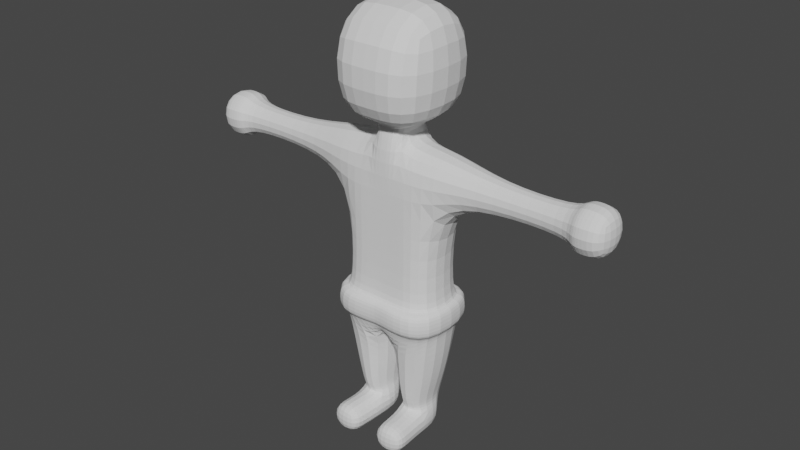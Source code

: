# Source: personaje.blend  (saved by Blender 3.2.14; exported with 4.5.12 LTS)
import bpy
from mathutils import Matrix  # noqa: F401  (used for matrix-valued properties, if any)

bpy.ops.wm.read_factory_settings(use_empty=True)
scene = bpy.context.scene
scene.name = 'Scene'

# ---- collections
col_collection = bpy.data.collections.new('Collection'); scene.collection.children.link(col_collection)

# ---- world
world_world = bpy.data.worlds.new('World'); scene.world = world_world
world_world.use_nodes = True; world_world.node_tree.nodes.clear()
_N = world_world.node_tree.nodes; _L = world_world.node_tree.links
n0 = _N.new('ShaderNodeOutputWorld'); n0.name = 'World Output'; n0.location = (300, 300)
n1 = _N.new('ShaderNodeBackground'); n1.name = 'Background'; n1.location = (10, 300)
n1.inputs[0].default_value = (0.05088, 0.05088, 0.05088, 1.0)
_L.new(n1.outputs[0], n0.inputs[0])
n0.is_active_output = True
world_world.color = (0.05088, 0.05088, 0.05088)
world_world.use_sun_shadow = False
world_world.sun_shadow_jitter_overblur = 0.0

# ---- meshes
me_cubo = bpy.data.meshes.new('Cubo')
me_cubo.from_pydata([(0.4411, -0.2507, 1.338), (0.4411, 0.2507, 1.338), (0.4411, 0.2507, 2.186), (0.4411, 0.2507, 2.683), (0.1278, -0.1278, 2.873), (0.4737, -0.4737, 3.82), (0.1278, 0.1278, 2.873), (0.4737, 0.4737, 3.82), (0.4411, -0.2507, 2.186), (0.4411, -0.2507, 2.683), (0.4737, 0.4737, 2.873), (0.4737, -0.4737, 2.873), (0.9319, 0.1253, 2.31), (0.9319, -0.1253, 2.31), (0.1278, 0.2507, 2.683), (0.1278, -0.2507, 2.683), (0.9319, 0.1253, 2.559), (0.9319, -0.1253, 2.559), (0.1278, 0.2507, 2.186), (0.1278, -0.2507, 2.186), (0.0, 0.4737, 2.873), (0.0, 0.4737, 3.82), (0.0, -0.4737, 2.873), (0.0, -0.4737, 3.82), (0.0, 0.1278, 2.873), (0.0, -0.1278, 2.873), (0.0, 0.2507, 2.683), (0.0, -0.2507, 2.683), (0.0, 0.2507, 2.186), (0.0, -0.2507, 2.186), (0.1278, -0.2507, 1.338), (0.1278, 0.2507, 1.338), (0.0, -0.2507, 1.338), (0.0, 0.2507, 1.338), (0.0, 0.3453, 1.302), (0.0, 0.3453, 1.107), (0.5379, -0.3453, 1.302), (0.1764, -0.3846, 1.302), (0.5379, 0.3453, 1.302), (0.0, -0.3453, 1.302), (0.1764, 0.3846, 1.302), (0.5379, -0.3453, 1.107), (0.1764, -0.3846, 1.107), (0.5379, 0.3453, 1.107), (0.0, -0.3453, 1.107), (0.1764, 0.3846, 1.107), (0.1521, -0.3176, 1.32), (0.0, -0.298, 1.32), (0.0, 0.298, 1.32), (0.1521, 0.3176, 1.32), (0.4895, -0.298, 1.32), (0.4895, 0.298, 1.32), (0.0, 0.2769, 1.107), (0.4785, -0.2769, 1.107), (0.1886, -0.3083, 1.107), (0.4785, 0.2769, 1.107), (0.0, -0.2769, 1.107), (0.1886, 0.3083, 1.107), (0.0, 0.2769, 1.001), (0.4785, -0.2769, 0.912), (0.02428, -0.3083, 0.912), (0.4785, 0.2769, 0.912), (0.0, -0.2769, 1.001), (0.02428, 0.3083, 0.912), (0.3289, -0.2127, 0.3255), (0.09929, -0.2369, 0.3255), (0.3289, 0.2127, 0.3255), (0.09929, 0.2369, 0.3255), (0.3635, -0.1411, 0.2658), (0.06467, -0.1571, 0.2658), (0.3635, 0.1411, 0.2658), (0.06467, 0.1571, 0.2658), (0.3635, -0.1411, 0.0008472), (0.06467, -0.1571, 0.0008472), (0.3635, 0.1411, 0.0008472), (0.06467, 0.1571, 0.0008472), (0.3901, -0.5154, 0.2658), (0.09134, -0.5314, 0.2658), (0.3901, -0.5154, 0.0008472), (0.09134, -0.5314, 0.0008472), (0.3792, -0.3624, 0.0008472), (0.08044, -0.3785, 0.0008472), (0.3792, -0.3624, 0.2658), (0.08044, -0.3785, 0.2658), (1.585, -0.1253, 2.31), (1.585, -0.1253, 2.559), (1.585, 0.1253, 2.31), (1.585, 0.1253, 2.559), (1.932, -0.1946, 2.242), (1.932, -0.1946, 2.627), (1.932, 0.1946, 2.242), (1.932, 0.1946, 2.627), (1.655, -0.2039, 2.637), (1.655, 0.2039, 2.637), (1.655, 0.2039, 2.232), (1.655, -0.2039, 2.232), (1.74, -0.2195, 2.217), (1.74, -0.2195, 2.652), (1.74, 0.2195, 2.217), (1.74, 0.2195, 2.652), (0.4131, 0.2166, 0.5787), (0.4131, -0.2166, 0.5787), (0.04723, 0.3083, 0.5787), (0.04723, -0.3083, 0.5787)], [], [(49, 51, 38, 40), (20, 21, 7, 10), (10, 7, 5, 11), (51, 50, 36, 38), (2, 8, 0, 1), (19, 29, 32, 30), (18, 14, 3, 2), (4, 6, 10, 11), (25, 4, 11, 22), (8, 2, 12, 13), (18, 2, 1, 31), (24, 6, 14, 26), (6, 4, 15, 14), (8, 19, 30, 0), (26, 14, 18, 28), (2, 3, 16, 12), (9, 8, 13, 17), (3, 9, 17, 16), (16, 17, 85, 87), (15, 19, 8, 9), (4, 25, 27, 15), (15, 27, 29, 19), (28, 18, 31, 33), (6, 24, 20, 10), (7, 21, 23, 5), (11, 5, 23, 22), (14, 15, 9, 3), (46, 47, 39, 37), (48, 49, 40, 34), (37, 39, 44, 42), (34, 40, 45, 35), (36, 37, 42, 41), (38, 36, 41, 43), (40, 38, 43, 45), (45, 43, 55, 57), (50, 46, 37, 36), (0, 30, 46, 50), (33, 31, 49, 48), (30, 32, 47, 46), (1, 0, 50, 51), (31, 1, 51, 49), (43, 41, 53, 55), (42, 44, 56, 54), (35, 45, 57, 52), (41, 42, 54, 53), (55, 53, 59, 61), (57, 55, 61, 63), (53, 54, 60, 59), (54, 56, 62, 60), (52, 57, 63, 58), (60, 62, 58, 63), (100, 101, 64, 66), (102, 100, 66, 67), (101, 103, 65, 64), (103, 102, 67, 65), (66, 64, 68, 70), (65, 67, 71, 69), (64, 65, 69, 68), (67, 66, 70, 71), (69, 71, 75, 73), (81, 80, 78, 79), (71, 70, 74, 75), (70, 68, 72, 74), (73, 75, 74, 72), (76, 77, 79, 78), (80, 82, 76, 78), (82, 83, 77, 76), (83, 81, 79, 77), (69, 73, 81, 83), (68, 69, 83, 82), (72, 68, 82, 80), (73, 72, 80, 81), (93, 92, 97, 99), (12, 16, 87, 86), (17, 13, 84, 85), (13, 12, 86, 84), (91, 89, 88, 90), (95, 94, 98, 96), (94, 93, 99, 98), (92, 95, 96, 97), (85, 84, 95, 92), (86, 87, 93, 94), (84, 86, 94, 95), (87, 85, 92, 93), (88, 89, 97, 96), (90, 88, 96, 98), (91, 90, 98, 99), (89, 91, 99, 97), (60, 63, 102, 103), (59, 60, 103, 101), (63, 61, 100, 102), (61, 59, 101, 100)])
_uv = me_cubo.uv_layers.new(name='MapaUV')
_uv.uv.foreach_set('vector', [0.2837, 0.5913, 0.2837, 0.5913, 0.2837, 0.5913, 0.2837, 0.5913, 0.375, 0.375, 0.625, 0.375, 0.625, 0.5, 0.375, 0.5, 0.375, 0.5, 0.625, 0.5, 0.625, 0.75, 0.375, 0.75, 0.2837, 0.5913, 0.2837, 0.6587, 0.2837, 0.6587, 0.2837, 0.5913, 0.2837, 0.5913, 0.2837, 0.6587, 0.2837, 0.6587, 0.2837, 0.5913, 0.2837, 0.6587, 0.25, 0.6587, 0.25, 0.6587, 0.2837, 0.6587, 0.2837, 0.5913, 0.2837, 0.5913, 0.2837, 0.5913, 0.2837, 0.5913, 0.2837, 0.6587, 0.2837, 0.5913, 0.375, 0.5, 0.375, 0.75, 0.25, 0.6587, 0.2837, 0.6587, 0.375, 0.75, 0.25, 0.75, 0.2837, 0.6587, 0.2837, 0.5913, 0.2837, 0.5913, 0.2837, 0.6587, 0.2837, 0.5913, 0.2837, 0.5913, 0.2837, 0.5913, 0.2837, 0.5913, 0.25, 0.5913, 0.2837, 0.5913, 0.2837, 0.5913, 0.25, 0.5913, 0.2837, 0.5913, 0.2837, 0.6587, 0.2837, 0.6587, 0.2837, 0.5913, 0.2837, 0.6587, 0.2837, 0.6587, 0.2837, 0.6587, 0.2837, 0.6587, 0.25, 0.5913, 0.2837, 0.5913, 0.2837, 0.5913, 0.25, 0.5913, 0.2837, 0.5913, 0.2837, 0.5913, 0.2837, 0.5913, 0.2837, 0.5913, 0.2837, 0.6587, 0.2837, 0.6587, 0.2837, 0.6587, 0.2837, 0.6587, 0.2837, 0.5913, 0.2837, 0.6587, 0.2837, 0.6587, 0.2837, 0.5913, 0.2837, 0.5913, 0.2837, 0.6587, 0.2837, 0.6587, 0.2837, 0.5913, 0.2837, 0.6587, 0.2837, 0.6587, 0.2837, 0.6587, 0.2837, 0.6587, 0.2837, 0.6587, 0.25, 0.6587, 0.25, 0.6587, 0.2837, 0.6587, 0.2837, 0.6587, 0.25, 0.6587, 0.25, 0.6587, 0.2837, 0.6587, 0.25, 0.5913, 0.2837, 0.5913, 0.2837, 0.5913, 0.25, 0.5913, 0.2837, 0.5913, 0.25, 0.5913, 0.25, 0.5, 0.375, 0.5, 0.625, 0.5, 0.75, 0.5, 0.75, 0.75, 0.625, 0.75, 0.375, 0.75, 0.625, 0.75, 0.625, 0.875, 0.375, 0.875, 0.2837, 0.5913, 0.2837, 0.6587, 0.2837, 0.6587, 0.2837, 0.5913, 0.2837, 0.6587, 0.25, 0.6587, 0.25, 0.6587, 0.2837, 0.6587, 0.25, 0.5913, 0.2837, 0.5913, 0.2837, 0.5913, 0.25, 0.5913, 0.2837, 0.6587, 0.25, 0.6587, 0.25, 0.6587, 0.2837, 0.6587, 0.25, 0.5913, 0.2837, 0.5913, 0.2837, 0.5913, 0.25, 0.5913, 0.2837, 0.6587, 0.2837, 0.6587, 0.2837, 0.6587, 0.2837, 0.6587, 0.2837, 0.5913, 0.2837, 0.6587, 0.2837, 0.6587, 0.2837, 0.5913, 0.2837, 0.5913, 0.2837, 0.5913, 0.2837, 0.5913, 0.2837, 0.5913, 0.2837, 0.5913, 0.2837, 0.5913, 0.2837, 0.5913, 0.2837, 0.5913, 0.2837, 0.6587, 0.2837, 0.6587, 0.2837, 0.6587, 0.2837, 0.6587, 0.2837, 0.6587, 0.2837, 0.6587, 0.2837, 0.6587, 0.2837, 0.6587, 0.25, 0.5913, 0.2837, 0.5913, 0.2837, 0.5913, 0.25, 0.5913, 0.2837, 0.6587, 0.25, 0.6587, 0.25, 0.6587, 0.2837, 0.6587, 0.2837, 0.5913, 0.2837, 0.6587, 0.2837, 0.6587, 0.2837, 0.5913, 0.2837, 0.5913, 0.2837, 0.5913, 0.2837, 0.5913, 0.2837, 0.5913, 0.2837, 0.5913, 0.2837, 0.6587, 0.2837, 0.6587, 0.2837, 0.5913, 0.2837, 0.6587, 0.25, 0.6587, 0.25, 0.6587, 0.2837, 0.6587, 0.25, 0.5913, 0.2837, 0.5913, 0.2837, 0.5913, 0.25, 0.5913, 0.2837, 0.6587, 0.2837, 0.6587, 0.2837, 0.6587, 0.2837, 0.6587, 0.2837, 0.5913, 0.2837, 0.6587, 0.2837, 0.6587, 0.2837, 0.5913, 0.2837, 0.5913, 0.2837, 0.5913, 0.2837, 0.5913, 0.2837, 0.5913, 0.2837, 0.6587, 0.2837, 0.6587, 0.2837, 0.6587, 0.2837, 0.6587, 0.2837, 0.6587, 0.25, 0.6587, 0.25, 0.6587, 0.2837, 0.6587, 0.25, 0.5913, 0.2837, 0.5913, 0.2837, 0.5913, 0.25, 0.5913, 0.0, 0.0, 0.0, 0.0, 0.0, 0.0, 0.0, 0.0, 0.2837, 0.5913, 0.2837, 0.6587, 0.2837, 0.6587, 0.2837, 0.5913, 0.2837, 0.5913, 0.2837, 0.5913, 0.2837, 0.5913, 0.2837, 0.5913, 0.2837, 0.6587, 0.2837, 0.6587, 0.2837, 0.6587, 0.2837, 0.6587, 0.0, 0.0, 0.0, 0.0, 0.0, 0.0, 0.0, 0.0, 0.2837, 0.5913, 0.2837, 0.6587, 0.2837, 0.6587, 0.2837, 0.5913, 0.0, 0.0, 0.0, 0.0, 0.0, 0.0, 0.0, 0.0, 0.2837, 0.6587, 0.2837, 0.6587, 0.2837, 0.6587, 0.2837, 0.6587, 0.2837, 0.5913, 0.2837, 0.5913, 0.2837, 0.5913, 0.2837, 0.5913, 0.0, 0.0, 0.0, 0.0, 0.0, 0.0, 0.0, 0.0, 0.0, 0.0, 0.0, 0.0, 0.0, 0.0, 0.0, 0.0, 0.2837, 0.5913, 0.2837, 0.5913, 0.2837, 0.5913, 0.2837, 0.5913, 0.2837, 0.5913, 0.2837, 0.6587, 0.2837, 0.6587, 0.2837, 0.5913, 0.0, 0.0, 0.0, 0.0, 0.0, 0.0, 0.0, 0.0, 0.2837, 0.6587, 0.2837, 0.6587, 0.2837, 0.6587, 0.2837, 0.6587, 0.2837, 0.6587, 0.2837, 0.6587, 0.2837, 0.6587, 0.2837, 0.6587, 0.2837, 0.6587, 0.2837, 0.6587, 0.2837, 0.6587, 0.2837, 0.6587, 0.0, 0.0, 0.0, 0.0, 0.0, 0.0, 0.0, 0.0, 0.0, 0.0, 0.0, 0.0, 0.0, 0.0, 0.0, 0.0, 0.2837, 0.6587, 0.2837, 0.6587, 0.2837, 0.6587, 0.2837, 0.6587, 0.2837, 0.6587, 0.2837, 0.6587, 0.2837, 0.6587, 0.2837, 0.6587, 0.0, 0.0, 0.0, 0.0, 0.0, 0.0, 0.0, 0.0, 0.2837, 0.5913, 0.2837, 0.6587, 0.2837, 0.6587, 0.2837, 0.5913, 0.2837, 0.5913, 0.2837, 0.5913, 0.2837, 0.5913, 0.2837, 0.5913, 0.2837, 0.6587, 0.2837, 0.6587, 0.2837, 0.6587, 0.2837, 0.6587, 0.2837, 0.6587, 0.2837, 0.5913, 0.2837, 0.5913, 0.2837, 0.6587, 0.2837, 0.6031, 0.2837, 0.6469, 0.2837, 0.6469, 0.2837, 0.6031, 0.2837, 0.6587, 0.2837, 0.5913, 0.2837, 0.5913, 0.2837, 0.6587, 0.2837, 0.5913, 0.2837, 0.5913, 0.2837, 0.5913, 0.2837, 0.5913, 0.2837, 0.6587, 0.2837, 0.6587, 0.2837, 0.6587, 0.2837, 0.6587, 0.2837, 0.6587, 0.2837, 0.6587, 0.2837, 0.6587, 0.2837, 0.6587, 0.2837, 0.5913, 0.2837, 0.5913, 0.2837, 0.5913, 0.2837, 0.5913, 0.2837, 0.6587, 0.2837, 0.5913, 0.2837, 0.5913, 0.2837, 0.6587, 0.2837, 0.5913, 0.2837, 0.6587, 0.2837, 0.6587, 0.2837, 0.5913, 0.2837, 0.6469, 0.2837, 0.6469, 0.2837, 0.6587, 0.2837, 0.6587, 0.2837, 0.6031, 0.2837, 0.6469, 0.2837, 0.6587, 0.2837, 0.5913, 0.2837, 0.6031, 0.2837, 0.6031, 0.2837, 0.5913, 0.2837, 0.5913, 0.2837, 0.6469, 0.2837, 0.6031, 0.2837, 0.5913, 0.2837, 0.6587, 0.0, 0.0, 0.0, 0.0, 0.0, 0.0, 0.0, 0.0, 0.2837, 0.6587, 0.2837, 0.6587, 0.2837, 0.6587, 0.2837, 0.6587, 0.2837, 0.5913, 0.2837, 0.5913, 0.2837, 0.5913, 0.2837, 0.5913, 0.2837, 0.5913, 0.2837, 0.6587, 0.2837, 0.6587, 0.2837, 0.5913])
me_cubo.use_remesh_fix_poles = True
me_cubo.use_remesh_preserve_attributes = False
me_cubo.use_mirror_vertex_groups = False
me_cubo.update()

# ---- objects
ob_personaje = bpy.data.objects.new('Personaje', me_cubo)

# ---- transforms, parenting, visibility, modifiers, constraints
ob_personaje.location = (0.0, 0.0, 0.0)
ob_personaje.lineart.crease_threshold = 0.0
_m = ob_personaje.modifiers.new('Simetrizar', 'MIRROR')
_m.use_clip = True
_m = ob_personaje.modifiers.new('Subdivision', 'SUBSURF')

# ---- collection membership
col_collection.objects.link(ob_personaje)

# ---- scene / render settings (as saved in the file)
scene.frame_start = 1; scene.frame_end = 250; scene.frame_set(1)
scene.render.engine = 'BLENDER_EEVEE_NEXT'
scene.cycles.use_denoising = False
scene.cycles.sampling_pattern = 'TABULATED_SOBOL'
scene.cycles.use_light_tree = False
scene.view_settings.view_transform = 'Filmic'
bpy.context.view_layer.update()

# ---- added for rendering (the .blend has no active camera and no usable light): camera, sun
cam_auto = bpy.data.cameras.new('AutoCamera')
cam_auto.lens = 50.0
cam_auto.sensor_width = 36.0
cam_auto.clip_end = 1000.0
ob_auto_camera = bpy.data.objects.new('AutoCamera', cam_auto)
scene.collection.objects.link(ob_auto_camera)
ob_auto_camera.location = (5.11152, -6.16266, 5.9998)
ob_auto_camera.rotation_euler = (1.09748, -7.21219e-08, 0.694738)
scene.camera = ob_auto_camera
light_auto_sun = bpy.data.lights.new('AutoSun', 'SUN')
light_auto_sun.energy = 3.0
light_auto_sun.angle = 0.0523599
ob_auto_sun = bpy.data.objects.new('AutoSun', light_auto_sun)
scene.collection.objects.link(ob_auto_sun)
ob_auto_sun.rotation_euler = (0.872665, 0.174533, 0.523599)
bpy.context.view_layer.update()
